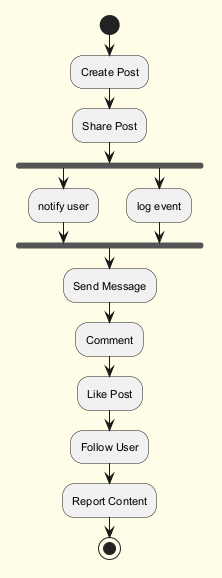

The diagram above was rendered by PlantUML. Its source (embedded in the PNG):
@startuml
skinparam backgroundColor #FFFDE7
skinparam classBackgroundColor #FFF9C4
skinparam classBorderColor #F57F17
skinparam defaultFontSize 11
start
:Create Post;
:Share Post;
fork
:notify user;
fork again
:log event;
end fork
:Send Message;
:Comment;
:Like Post;
:Follow User;
:Report Content;
stop
@enduml